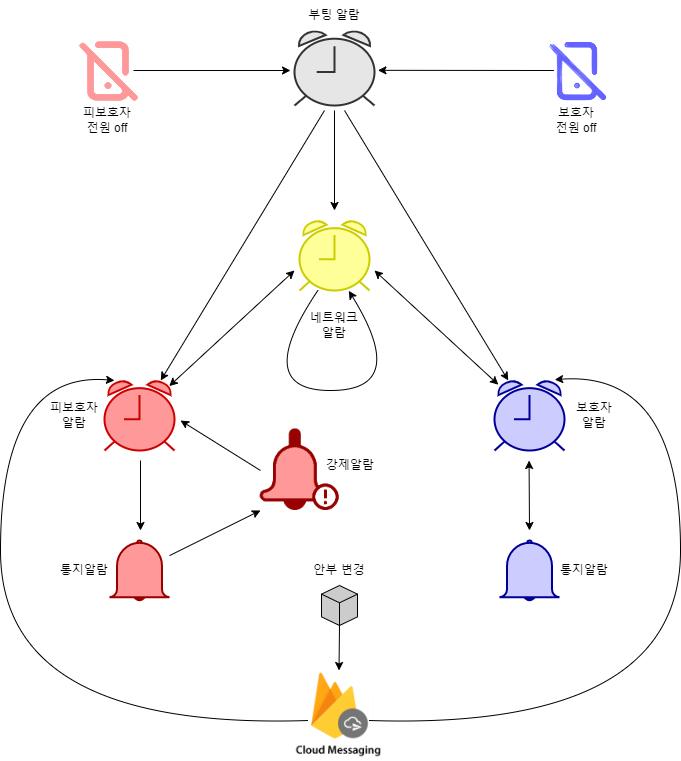

The diagram above was exported from draw.io. Its source (the exported page's mxGraphModel, read from the mxfile embedded in the PNG):
<mxGraphModel dx="1111" dy="476" grid="1" gridSize="10" guides="1" tooltips="1" connect="1" arrows="1" fold="1" page="1" pageScale="1" pageWidth="827" pageHeight="1169" math="0" shadow="0">
  <root>
    <mxCell id="0" />
    <mxCell id="1" parent="0" />
    <mxCell id="XWMohvoHsArzgHP5b7VP-430" value="" style="html=1;verticalLabelPosition=bottom;align=center;labelBackgroundColor=#ffffff;verticalAlign=top;strokeWidth=2;strokeColor=#CCCC00;shadow=0;dashed=0;shape=mxgraph.ios7.icons.alarm_clock;fontFamily=Helvetica;fontSize=12;fontColor=default;fillColor=#FFFF99;" parent="1" vertex="1">
      <mxGeometry x="379" y="370" width="70" height="70" as="geometry" />
    </mxCell>
    <mxCell id="XWMohvoHsArzgHP5b7VP-431" value="" style="html=1;verticalLabelPosition=bottom;align=center;labelBackgroundColor=#ffffff;verticalAlign=top;strokeWidth=2;strokeColor=#CC0000;shadow=0;dashed=0;shape=mxgraph.ios7.icons.alarm_clock;fontFamily=Helvetica;fontSize=12;fontColor=default;fillColor=#FF9999;" parent="1" vertex="1">
      <mxGeometry x="184" y="530" width="70" height="70" as="geometry" />
    </mxCell>
    <mxCell id="XWMohvoHsArzgHP5b7VP-432" value="" style="html=1;verticalLabelPosition=bottom;align=center;labelBackgroundColor=#ffffff;verticalAlign=top;strokeWidth=2;strokeColor=#000099;shadow=0;dashed=0;shape=mxgraph.ios7.icons.alarm_clock;fontFamily=Helvetica;fontSize=12;fontColor=default;fillColor=#CCCCFF;" parent="1" vertex="1">
      <mxGeometry x="574" y="530" width="70" height="70" as="geometry" />
    </mxCell>
    <mxCell id="XWMohvoHsArzgHP5b7VP-433" value="" style="html=1;verticalLabelPosition=bottom;align=center;labelBackgroundColor=#ffffff;verticalAlign=top;strokeWidth=2;strokeColor=#333333;shadow=0;dashed=0;shape=mxgraph.ios7.icons.alarm_clock;fontFamily=Helvetica;fontSize=12;fontColor=default;fillColor=#E6E6E6;" parent="1" vertex="1">
      <mxGeometry x="374" y="180" width="80" height="75" as="geometry" />
    </mxCell>
    <mxCell id="XWMohvoHsArzgHP5b7VP-434" value="부팅 알람" style="text;html=1;strokeColor=none;fillColor=none;align=center;verticalAlign=middle;whiteSpace=wrap;rounded=0;fontFamily=Helvetica;fontSize=12;fontColor=default;" parent="1" vertex="1">
      <mxGeometry x="384" y="150" width="60" height="30" as="geometry" />
    </mxCell>
    <mxCell id="XWMohvoHsArzgHP5b7VP-436" value="네트워크&lt;br&gt;알람" style="text;html=1;strokeColor=none;fillColor=none;align=center;verticalAlign=middle;whiteSpace=wrap;rounded=0;fontFamily=Helvetica;fontSize=12;fontColor=default;" parent="1" vertex="1">
      <mxGeometry x="384" y="460" width="60" height="30" as="geometry" />
    </mxCell>
    <mxCell id="XWMohvoHsArzgHP5b7VP-437" value="피보호자&lt;br&gt;알람" style="text;html=1;strokeColor=none;fillColor=none;align=center;verticalAlign=middle;whiteSpace=wrap;rounded=0;fontFamily=Helvetica;fontSize=12;fontColor=default;" parent="1" vertex="1">
      <mxGeometry x="124" y="550" width="60" height="30" as="geometry" />
    </mxCell>
    <mxCell id="XWMohvoHsArzgHP5b7VP-438" value="보호자&lt;br&gt;알람" style="text;html=1;strokeColor=none;fillColor=none;align=center;verticalAlign=middle;whiteSpace=wrap;rounded=0;fontFamily=Helvetica;fontSize=12;fontColor=default;" parent="1" vertex="1">
      <mxGeometry x="644" y="550" width="60" height="30" as="geometry" />
    </mxCell>
    <mxCell id="XWMohvoHsArzgHP5b7VP-441" value="" style="endArrow=classic;html=1;rounded=0;fontFamily=Helvetica;fontSize=12;fontColor=default;" parent="1" edge="1">
      <mxGeometry width="50" height="50" relative="1" as="geometry">
        <mxPoint x="414" y="260" as="sourcePoint" />
        <mxPoint x="414" y="360" as="targetPoint" />
      </mxGeometry>
    </mxCell>
    <mxCell id="XWMohvoHsArzgHP5b7VP-444" value="" style="endArrow=classic;html=1;rounded=0;fontFamily=Helvetica;fontSize=12;fontColor=default;" parent="1" target="XWMohvoHsArzgHP5b7VP-431" edge="1">
      <mxGeometry width="50" height="50" relative="1" as="geometry">
        <mxPoint x="404" y="260" as="sourcePoint" />
        <mxPoint x="424" y="180" as="targetPoint" />
      </mxGeometry>
    </mxCell>
    <mxCell id="XWMohvoHsArzgHP5b7VP-445" value="" style="endArrow=classic;html=1;rounded=0;fontFamily=Helvetica;fontSize=12;fontColor=default;" parent="1" target="XWMohvoHsArzgHP5b7VP-432" edge="1">
      <mxGeometry width="50" height="50" relative="1" as="geometry">
        <mxPoint x="424" y="260" as="sourcePoint" />
        <mxPoint x="514" y="340" as="targetPoint" />
      </mxGeometry>
    </mxCell>
    <mxCell id="XWMohvoHsArzgHP5b7VP-447" value="" style="html=1;verticalLabelPosition=bottom;align=center;labelBackgroundColor=#ffffff;verticalAlign=top;strokeWidth=2;strokeColor=#990000;shadow=0;dashed=0;shape=mxgraph.ios7.icons.bell;fontFamily=Helvetica;fontSize=12;fontColor=default;fillColor=#FF9999;" parent="1" vertex="1">
      <mxGeometry x="189" y="690" width="60" height="60" as="geometry" />
    </mxCell>
    <mxCell id="XWMohvoHsArzgHP5b7VP-448" value="" style="html=1;verticalLabelPosition=bottom;align=center;labelBackgroundColor=#ffffff;verticalAlign=top;strokeWidth=2;strokeColor=#000099;shadow=0;dashed=0;shape=mxgraph.ios7.icons.bell;fontFamily=Helvetica;fontSize=12;fontColor=default;fillColor=#CCCCFF;" parent="1" vertex="1">
      <mxGeometry x="579" y="690" width="60" height="60" as="geometry" />
    </mxCell>
    <mxCell id="XWMohvoHsArzgHP5b7VP-449" value="통지알람" style="text;html=1;strokeColor=none;fillColor=none;align=center;verticalAlign=middle;whiteSpace=wrap;rounded=0;fontFamily=Helvetica;fontSize=12;fontColor=default;" parent="1" vertex="1">
      <mxGeometry x="134" y="705" width="60" height="30" as="geometry" />
    </mxCell>
    <mxCell id="XWMohvoHsArzgHP5b7VP-450" value="통지알람" style="text;html=1;strokeColor=none;fillColor=none;align=center;verticalAlign=middle;whiteSpace=wrap;rounded=0;fontFamily=Helvetica;fontSize=12;fontColor=default;" parent="1" vertex="1">
      <mxGeometry x="634" y="705" width="60" height="30" as="geometry" />
    </mxCell>
    <mxCell id="XWMohvoHsArzgHP5b7VP-454" value="" style="curved=1;endArrow=classic;html=1;rounded=0;fontFamily=Helvetica;fontSize=12;fontColor=default;exitX=0.266;exitY=0.994;exitDx=0;exitDy=0;exitPerimeter=0;entryX=0.704;entryY=1.004;entryDx=0;entryDy=0;entryPerimeter=0;" parent="1" source="XWMohvoHsArzgHP5b7VP-430" target="XWMohvoHsArzgHP5b7VP-430" edge="1">
      <mxGeometry width="50" height="50" relative="1" as="geometry">
        <mxPoint x="464" y="390" as="sourcePoint" />
        <mxPoint x="514" y="340" as="targetPoint" />
        <Array as="points">
          <mxPoint x="330" y="540" />
          <mxPoint x="490" y="540" />
        </Array>
      </mxGeometry>
    </mxCell>
    <mxCell id="XWMohvoHsArzgHP5b7VP-456" value="" style="endArrow=classic;startArrow=classic;html=1;rounded=0;fontFamily=Helvetica;fontSize=12;fontColor=default;exitX=0.925;exitY=0.08;exitDx=0;exitDy=0;exitPerimeter=0;" parent="1" source="XWMohvoHsArzgHP5b7VP-431" edge="1">
      <mxGeometry width="50" height="50" relative="1" as="geometry">
        <mxPoint x="324" y="460" as="sourcePoint" />
        <mxPoint x="374" y="420" as="targetPoint" />
      </mxGeometry>
    </mxCell>
    <mxCell id="XWMohvoHsArzgHP5b7VP-458" value="" style="endArrow=classic;startArrow=classic;html=1;rounded=0;fontFamily=Helvetica;fontSize=12;fontColor=default;entryX=0.055;entryY=0.06;entryDx=0;entryDy=0;entryPerimeter=0;" parent="1" target="XWMohvoHsArzgHP5b7VP-432" edge="1">
      <mxGeometry width="50" height="50" relative="1" as="geometry">
        <mxPoint x="454" y="420" as="sourcePoint" />
        <mxPoint x="514" y="410" as="targetPoint" />
      </mxGeometry>
    </mxCell>
    <mxCell id="XWMohvoHsArzgHP5b7VP-460" value="" style="endArrow=classic;startArrow=classic;html=1;rounded=0;fontFamily=Helvetica;fontSize=12;fontColor=default;" parent="1" edge="1">
      <mxGeometry width="50" height="50" relative="1" as="geometry">
        <mxPoint x="609" y="680" as="sourcePoint" />
        <mxPoint x="608.5699999999999" y="610" as="targetPoint" />
      </mxGeometry>
    </mxCell>
    <mxCell id="XWMohvoHsArzgHP5b7VP-463" value="" style="shape=image;verticalLabelPosition=bottom;labelBackgroundColor=default;verticalAlign=top;aspect=fixed;imageAspect=0;image=data:image/png,(base64 omitted: 5216 chars);" parent="1" vertex="1">
      <mxGeometry x="373" y="820" width="90" height="90" as="geometry" />
    </mxCell>
    <mxCell id="XWMohvoHsArzgHP5b7VP-468" value="" style="html=1;whiteSpace=wrap;shape=isoCube2;backgroundOutline=1;isoAngle=15;fontFamily=Helvetica;fontSize=12;fontColor=default;fillColor=#CCCCCC;" parent="1" vertex="1">
      <mxGeometry x="401" y="735" width="36" height="40" as="geometry" />
    </mxCell>
    <mxCell id="XWMohvoHsArzgHP5b7VP-470" value="안부 변경" style="text;html=1;strokeColor=none;fillColor=none;align=center;verticalAlign=middle;whiteSpace=wrap;rounded=0;fontFamily=Helvetica;fontSize=12;fontColor=default;" parent="1" vertex="1">
      <mxGeometry x="389" y="705" width="60" height="30" as="geometry" />
    </mxCell>
    <mxCell id="C5tfOShtJCV2HhfwSw79-3" value="" style="endArrow=classic;html=1;rounded=0;exitX=0.5;exitY=1;exitDx=0;exitDy=0;exitPerimeter=0;" parent="1" source="XWMohvoHsArzgHP5b7VP-468" target="XWMohvoHsArzgHP5b7VP-463" edge="1">
      <mxGeometry width="50" height="50" relative="1" as="geometry">
        <mxPoint x="420" y="740" as="sourcePoint" />
        <mxPoint x="470" y="695" as="targetPoint" />
      </mxGeometry>
    </mxCell>
    <mxCell id="C5tfOShtJCV2HhfwSw79-11" value="피보호자&lt;br&gt;전원 off" style="text;html=1;strokeColor=none;fillColor=none;align=center;verticalAlign=middle;whiteSpace=wrap;rounded=0;fontFamily=Helvetica;fontSize=12;fontColor=default;" parent="1" vertex="1">
      <mxGeometry x="156.5" y="255" width="60" height="30" as="geometry" />
    </mxCell>
    <mxCell id="C5tfOShtJCV2HhfwSw79-12" value="보호자&lt;br&gt;전원 off" style="text;html=1;strokeColor=none;fillColor=none;align=center;verticalAlign=middle;whiteSpace=wrap;rounded=0;fontFamily=Helvetica;fontSize=12;fontColor=default;" parent="1" vertex="1">
      <mxGeometry x="625.5" y="255" width="60" height="30" as="geometry" />
    </mxCell>
    <mxCell id="C5tfOShtJCV2HhfwSw79-13" value="" style="curved=1;endArrow=classic;html=1;rounded=0;entryX=0.86;entryY=-0.012;entryDx=0;entryDy=0;entryPerimeter=0;" parent="1" target="XWMohvoHsArzgHP5b7VP-432" edge="1">
      <mxGeometry width="50" height="50" relative="1" as="geometry">
        <mxPoint x="449" y="870" as="sourcePoint" />
        <mxPoint x="499" y="820" as="targetPoint" />
        <Array as="points">
          <mxPoint x="760" y="880" />
          <mxPoint x="760" y="520" />
        </Array>
      </mxGeometry>
    </mxCell>
    <mxCell id="C5tfOShtJCV2HhfwSw79-14" value="" style="curved=1;endArrow=classic;html=1;rounded=0;" parent="1" edge="1">
      <mxGeometry width="50" height="50" relative="1" as="geometry">
        <mxPoint x="388" y="870" as="sourcePoint" />
        <mxPoint x="194" y="530" as="targetPoint" />
        <Array as="points">
          <mxPoint x="80" y="880" />
          <mxPoint x="80" y="520" />
        </Array>
      </mxGeometry>
    </mxCell>
    <mxCell id="C5tfOShtJCV2HhfwSw79-15" value="" style="endArrow=classic;html=1;rounded=0;" parent="1" edge="1">
      <mxGeometry width="50" height="50" relative="1" as="geometry">
        <mxPoint x="213" y="220" as="sourcePoint" />
        <mxPoint x="370" y="220" as="targetPoint" />
      </mxGeometry>
    </mxCell>
    <mxCell id="C5tfOShtJCV2HhfwSw79-16" value="" style="endArrow=classic;html=1;rounded=0;entryX=1.043;entryY=0.531;entryDx=0;entryDy=0;entryPerimeter=0;" parent="1" target="XWMohvoHsArzgHP5b7VP-433" edge="1">
      <mxGeometry width="50" height="50" relative="1" as="geometry">
        <mxPoint x="633.5" y="220" as="sourcePoint" />
        <mxPoint x="463" y="220" as="targetPoint" />
      </mxGeometry>
    </mxCell>
    <mxCell id="C5tfOShtJCV2HhfwSw79-17" value="" style="shape=image;verticalLabelPosition=bottom;labelBackgroundColor=default;verticalAlign=top;aspect=fixed;imageAspect=0;image=data:image/png,(base64 omitted: 4016 chars);" parent="1" vertex="1">
      <mxGeometry x="110" y="150" width="153" height="167" as="geometry" />
    </mxCell>
    <mxCell id="C5tfOShtJCV2HhfwSw79-18" value="" style="shape=image;verticalLabelPosition=bottom;labelBackgroundColor=default;verticalAlign=top;aspect=fixed;imageAspect=0;image=data:image/png,(base64 omitted: 6100 chars);" parent="1" vertex="1">
      <mxGeometry x="579" y="150" width="153" height="167" as="geometry" />
    </mxCell>
    <mxCell id="7FUXd2Fd9_1mxIRWOJfZ-9" value="" style="shape=image;verticalLabelPosition=bottom;labelBackgroundColor=default;verticalAlign=top;aspect=fixed;imageAspect=0;image=data:image/png,(base64 omitted: 6984 chars);" vertex="1" parent="1">
      <mxGeometry x="320" y="564.5" width="108.15" height="110.5" as="geometry" />
    </mxCell>
    <mxCell id="7FUXd2Fd9_1mxIRWOJfZ-10" value="강제알람" style="text;html=1;strokeColor=none;fillColor=none;align=center;verticalAlign=middle;whiteSpace=wrap;rounded=0;fontFamily=Helvetica;fontSize=12;fontColor=default;" vertex="1" parent="1">
      <mxGeometry x="400" y="600" width="60" height="30" as="geometry" />
    </mxCell>
    <mxCell id="7FUXd2Fd9_1mxIRWOJfZ-11" value="" style="endArrow=classic;html=1;rounded=0;" edge="1" parent="1">
      <mxGeometry width="50" height="50" relative="1" as="geometry">
        <mxPoint x="220" y="610" as="sourcePoint" />
        <mxPoint x="220" y="680" as="targetPoint" />
      </mxGeometry>
    </mxCell>
    <mxCell id="7FUXd2Fd9_1mxIRWOJfZ-12" value="" style="endArrow=classic;html=1;rounded=0;entryX=0.185;entryY=0.864;entryDx=0;entryDy=0;entryPerimeter=0;" edge="1" parent="1" source="XWMohvoHsArzgHP5b7VP-447" target="7FUXd2Fd9_1mxIRWOJfZ-9">
      <mxGeometry width="50" height="50" relative="1" as="geometry">
        <mxPoint x="249" y="725" as="sourcePoint" />
        <mxPoint x="299" y="675" as="targetPoint" />
      </mxGeometry>
    </mxCell>
    <mxCell id="7FUXd2Fd9_1mxIRWOJfZ-13" value="" style="endArrow=classic;html=1;rounded=0;" edge="1" parent="1">
      <mxGeometry width="50" height="50" relative="1" as="geometry">
        <mxPoint x="340" y="620" as="sourcePoint" />
        <mxPoint x="260" y="570" as="targetPoint" />
      </mxGeometry>
    </mxCell>
  </root>
</mxGraphModel>